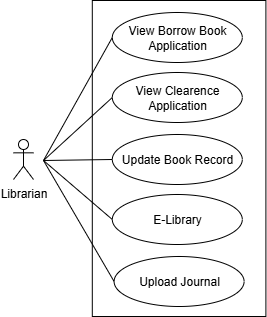

The diagram above was exported from draw.io. Its source (the exported page's mxGraphModel, read from the mxfile embedded in the PNG):
<mxGraphModel dx="-839" dy="-699" grid="1" gridSize="10" guides="1" tooltips="1" connect="1" arrows="1" fold="1" page="1" pageScale="1" pageWidth="827" pageHeight="1169" math="0" shadow="0">
  <root>
    <mxCell id="0" />
    <mxCell id="1" parent="0" />
    <mxCell id="yNKw1RLFC07clqEmv4ia-1" value="" style="rounded=0;whiteSpace=wrap;html=1;" vertex="1" parent="1">
      <mxGeometry x="1888.8" y="1460" width="173.6" height="316" as="geometry" />
    </mxCell>
    <mxCell id="yNKw1RLFC07clqEmv4ia-2" value="View Borrow Book Application" style="ellipse;whiteSpace=wrap;html=1;" vertex="1" parent="1">
      <mxGeometry x="1908.800048828125" y="1472" width="130" height="50" as="geometry" />
    </mxCell>
    <mxCell id="yNKw1RLFC07clqEmv4ia-3" value="View Clearence Application" style="ellipse;whiteSpace=wrap;html=1;" vertex="1" parent="1">
      <mxGeometry x="1908.800048828125" y="1532" width="130" height="50" as="geometry" />
    </mxCell>
    <mxCell id="yNKw1RLFC07clqEmv4ia-4" value="Update Book Record" style="ellipse;whiteSpace=wrap;html=1;" vertex="1" parent="1">
      <mxGeometry x="1908.800048828125" y="1594" width="130" height="50" as="geometry" />
    </mxCell>
    <mxCell id="yNKw1RLFC07clqEmv4ia-5" value="E-Library" style="ellipse;whiteSpace=wrap;html=1;" vertex="1" parent="1">
      <mxGeometry x="1908.800048828125" y="1654" width="130" height="50" as="geometry" />
    </mxCell>
    <mxCell id="yNKw1RLFC07clqEmv4ia-7" value="" style="endArrow=none;html=1;rounded=0;entryX=0;entryY=0.5;entryDx=0;entryDy=0;" edge="1" parent="1" target="yNKw1RLFC07clqEmv4ia-2">
      <mxGeometry width="50" height="50" relative="1" as="geometry">
        <mxPoint x="1840" y="1620" as="sourcePoint" />
        <mxPoint x="1787.800048828125" y="1473" as="targetPoint" />
      </mxGeometry>
    </mxCell>
    <mxCell id="yNKw1RLFC07clqEmv4ia-8" value="" style="endArrow=none;html=1;rounded=0;entryX=0;entryY=0.5;entryDx=0;entryDy=0;" edge="1" parent="1" target="yNKw1RLFC07clqEmv4ia-3">
      <mxGeometry width="50" height="50" relative="1" as="geometry">
        <mxPoint x="1840" y="1620" as="sourcePoint" />
        <mxPoint x="1863.800048828125" y="1528" as="targetPoint" />
      </mxGeometry>
    </mxCell>
    <mxCell id="yNKw1RLFC07clqEmv4ia-9" value="" style="endArrow=none;html=1;rounded=0;entryX=0;entryY=0.5;entryDx=0;entryDy=0;" edge="1" parent="1" target="yNKw1RLFC07clqEmv4ia-4">
      <mxGeometry width="50" height="50" relative="1" as="geometry">
        <mxPoint x="1840" y="1620" as="sourcePoint" />
        <mxPoint x="1863.800048828125" y="1568" as="targetPoint" />
      </mxGeometry>
    </mxCell>
    <mxCell id="yNKw1RLFC07clqEmv4ia-10" value="" style="endArrow=none;html=1;rounded=0;entryX=0;entryY=0.5;entryDx=0;entryDy=0;" edge="1" parent="1" target="yNKw1RLFC07clqEmv4ia-5">
      <mxGeometry width="50" height="50" relative="1" as="geometry">
        <mxPoint x="1840" y="1620" as="sourcePoint" />
        <mxPoint x="1863.800048828125" y="1628" as="targetPoint" />
      </mxGeometry>
    </mxCell>
    <mxCell id="yNKw1RLFC07clqEmv4ia-11" value="Upload Journal" style="ellipse;whiteSpace=wrap;html=1;" vertex="1" parent="1">
      <mxGeometry x="1910.6" y="1716" width="130" height="50" as="geometry" />
    </mxCell>
    <mxCell id="yNKw1RLFC07clqEmv4ia-12" value="" style="endArrow=none;html=1;rounded=0;entryX=0;entryY=0.5;entryDx=0;entryDy=0;" edge="1" parent="1" target="yNKw1RLFC07clqEmv4ia-11">
      <mxGeometry width="50" height="50" relative="1" as="geometry">
        <mxPoint x="1840" y="1620" as="sourcePoint" />
        <mxPoint x="1875.5999999999954" y="1714" as="targetPoint" />
      </mxGeometry>
    </mxCell>
    <mxCell id="dxkC67hRN8yyHGaA4xap-1" value="Librarian" style="shape=umlActor;verticalLabelPosition=bottom;verticalAlign=top;html=1;outlineConnect=0;" vertex="1" parent="1">
      <mxGeometry x="1810" y="1599" width="20" height="40" as="geometry" />
    </mxCell>
  </root>
</mxGraphModel>